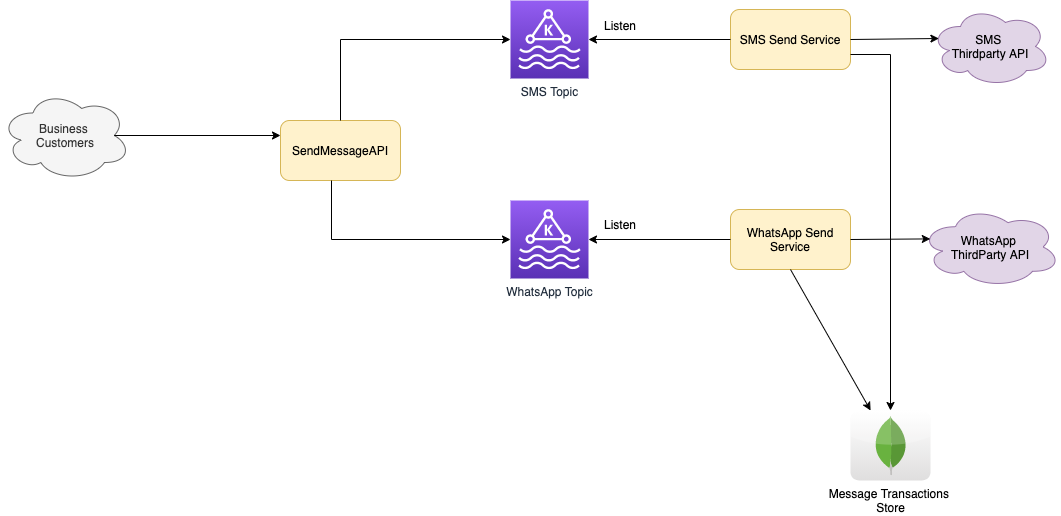

The diagram above was exported from draw.io. Its source (the exported page's mxGraphModel, read from the mxfile embedded in the PNG):
<mxGraphModel dx="1636" dy="423" grid="1" gridSize="10" guides="1" tooltips="1" connect="1" arrows="1" fold="1" page="1" pageScale="1" pageWidth="850" pageHeight="1100" math="0" shadow="0">
  <root>
    <mxCell id="0" />
    <mxCell id="1" parent="0" />
    <mxCell id="GJdoVK9tet6NGgQVeXun-1" value="SendMessageAPI" style="rounded=1;whiteSpace=wrap;html=1;fillColor=#fff2cc;strokeColor=#d6b656;" parent="1" vertex="1">
      <mxGeometry x="70" y="160" width="120" height="60" as="geometry" />
    </mxCell>
    <mxCell id="GJdoVK9tet6NGgQVeXun-2" value="SMS Topic" style="sketch=0;points=[[0,0,0],[0.25,0,0],[0.5,0,0],[0.75,0,0],[1,0,0],[0,1,0],[0.25,1,0],[0.5,1,0],[0.75,1,0],[1,1,0],[0,0.25,0],[0,0.5,0],[0,0.75,0],[1,0.25,0],[1,0.5,0],[1,0.75,0]];outlineConnect=0;fontColor=#232F3E;gradientColor=#945DF2;gradientDirection=north;fillColor=#5A30B5;strokeColor=#ffffff;dashed=0;verticalLabelPosition=bottom;verticalAlign=top;align=center;html=1;fontSize=12;fontStyle=0;aspect=fixed;shape=mxgraph.aws4.resourceIcon;resIcon=mxgraph.aws4.managed_streaming_for_kafka;" parent="1" vertex="1">
      <mxGeometry x="300" y="40" width="78" height="78" as="geometry" />
    </mxCell>
    <mxCell id="GJdoVK9tet6NGgQVeXun-3" value="WhatsApp Topic" style="sketch=0;points=[[0,0,0],[0.25,0,0],[0.5,0,0],[0.75,0,0],[1,0,0],[0,1,0],[0.25,1,0],[0.5,1,0],[0.75,1,0],[1,1,0],[0,0.25,0],[0,0.5,0],[0,0.75,0],[1,0.25,0],[1,0.5,0],[1,0.75,0]];outlineConnect=0;fontColor=#232F3E;gradientColor=#945DF2;gradientDirection=north;fillColor=#5A30B5;strokeColor=#ffffff;dashed=0;verticalLabelPosition=bottom;verticalAlign=top;align=center;html=1;fontSize=12;fontStyle=0;aspect=fixed;shape=mxgraph.aws4.resourceIcon;resIcon=mxgraph.aws4.managed_streaming_for_kafka;" parent="1" vertex="1">
      <mxGeometry x="300" y="240" width="78" height="78" as="geometry" />
    </mxCell>
    <mxCell id="GJdoVK9tet6NGgQVeXun-4" value="" style="endArrow=classic;html=1;rounded=0;exitX=0.5;exitY=0;exitDx=0;exitDy=0;entryX=0;entryY=0.5;entryDx=0;entryDy=0;entryPerimeter=0;edgeStyle=orthogonalEdgeStyle;" parent="1" source="GJdoVK9tet6NGgQVeXun-1" target="GJdoVK9tet6NGgQVeXun-2" edge="1">
      <mxGeometry width="50" height="50" relative="1" as="geometry">
        <mxPoint x="330" y="190" as="sourcePoint" />
        <mxPoint x="380" y="140" as="targetPoint" />
      </mxGeometry>
    </mxCell>
    <mxCell id="GJdoVK9tet6NGgQVeXun-5" value="" style="endArrow=classic;html=1;rounded=0;exitX=0.425;exitY=1;exitDx=0;exitDy=0;exitPerimeter=0;edgeStyle=orthogonalEdgeStyle;entryX=0;entryY=0.5;entryDx=0;entryDy=0;entryPerimeter=0;" parent="1" source="GJdoVK9tet6NGgQVeXun-1" target="GJdoVK9tet6NGgQVeXun-3" edge="1">
      <mxGeometry width="50" height="50" relative="1" as="geometry">
        <mxPoint x="330" y="190" as="sourcePoint" />
        <mxPoint x="380" y="140" as="targetPoint" />
      </mxGeometry>
    </mxCell>
    <mxCell id="GJdoVK9tet6NGgQVeXun-6" value="SMS Send Service" style="rounded=1;whiteSpace=wrap;html=1;fillColor=#fff2cc;strokeColor=#d6b656;" parent="1" vertex="1">
      <mxGeometry x="520" y="49" width="120" height="60" as="geometry" />
    </mxCell>
    <mxCell id="GJdoVK9tet6NGgQVeXun-7" value="" style="endArrow=classic;html=1;rounded=0;exitX=0;exitY=0.5;exitDx=0;exitDy=0;entryX=1;entryY=0.5;entryDx=0;entryDy=0;entryPerimeter=0;" parent="1" source="GJdoVK9tet6NGgQVeXun-6" target="GJdoVK9tet6NGgQVeXun-2" edge="1">
      <mxGeometry width="50" height="50" relative="1" as="geometry">
        <mxPoint x="330" y="190" as="sourcePoint" />
        <mxPoint x="380" y="140" as="targetPoint" />
      </mxGeometry>
    </mxCell>
    <mxCell id="GJdoVK9tet6NGgQVeXun-8" value="WhatsApp Send Service" style="rounded=1;whiteSpace=wrap;html=1;fillColor=#fff2cc;strokeColor=#d6b656;" parent="1" vertex="1">
      <mxGeometry x="520" y="249" width="120" height="60" as="geometry" />
    </mxCell>
    <mxCell id="GJdoVK9tet6NGgQVeXun-9" value="" style="endArrow=classic;html=1;rounded=0;exitX=0;exitY=0.5;exitDx=0;exitDy=0;" parent="1" source="GJdoVK9tet6NGgQVeXun-8" target="GJdoVK9tet6NGgQVeXun-3" edge="1">
      <mxGeometry width="50" height="50" relative="1" as="geometry">
        <mxPoint x="330" y="190" as="sourcePoint" />
        <mxPoint x="380" y="140" as="targetPoint" />
      </mxGeometry>
    </mxCell>
    <mxCell id="GJdoVK9tet6NGgQVeXun-11" value="" style="endArrow=classic;html=1;rounded=0;exitX=0.5;exitY=1;exitDx=0;exitDy=0;" parent="1" source="GJdoVK9tet6NGgQVeXun-8" target="GJdoVK9tet6NGgQVeXun-21" edge="1">
      <mxGeometry width="50" height="50" relative="1" as="geometry">
        <mxPoint x="470" y="320" as="sourcePoint" />
        <mxPoint x="580" y="480" as="targetPoint" />
      </mxGeometry>
    </mxCell>
    <mxCell id="GJdoVK9tet6NGgQVeXun-12" value="WhatsApp &lt;br&gt;ThirdParty API" style="ellipse;shape=cloud;whiteSpace=wrap;html=1;fillColor=#e1d5e7;strokeColor=#9673a6;" parent="1" vertex="1">
      <mxGeometry x="710" y="246" width="140" height="81" as="geometry" />
    </mxCell>
    <mxCell id="GJdoVK9tet6NGgQVeXun-13" value="" style="endArrow=classic;html=1;rounded=0;exitX=1;exitY=0.5;exitDx=0;exitDy=0;entryX=0.07;entryY=0.4;entryDx=0;entryDy=0;entryPerimeter=0;" parent="1" source="GJdoVK9tet6NGgQVeXun-8" target="GJdoVK9tet6NGgQVeXun-12" edge="1">
      <mxGeometry width="50" height="50" relative="1" as="geometry">
        <mxPoint x="470" y="280" as="sourcePoint" />
        <mxPoint x="690" y="260" as="targetPoint" />
      </mxGeometry>
    </mxCell>
    <mxCell id="GJdoVK9tet6NGgQVeXun-14" value="SMS &lt;br&gt;Thirdparty API" style="ellipse;shape=cloud;whiteSpace=wrap;html=1;fillColor=#e1d5e7;strokeColor=#9673a6;" parent="1" vertex="1">
      <mxGeometry x="720" y="46" width="120" height="80" as="geometry" />
    </mxCell>
    <mxCell id="GJdoVK9tet6NGgQVeXun-15" value="" style="endArrow=classic;html=1;rounded=0;exitX=1;exitY=0.5;exitDx=0;exitDy=0;entryX=0.07;entryY=0.4;entryDx=0;entryDy=0;entryPerimeter=0;" parent="1" source="GJdoVK9tet6NGgQVeXun-6" target="GJdoVK9tet6NGgQVeXun-14" edge="1">
      <mxGeometry width="50" height="50" relative="1" as="geometry">
        <mxPoint x="470" y="240" as="sourcePoint" />
        <mxPoint x="520" y="190" as="targetPoint" />
      </mxGeometry>
    </mxCell>
    <mxCell id="GJdoVK9tet6NGgQVeXun-16" value="Business &lt;br&gt;Customers" style="ellipse;shape=cloud;whiteSpace=wrap;html=1;fillColor=#f5f5f5;fontColor=#333333;strokeColor=#666666;" parent="1" vertex="1">
      <mxGeometry x="-210" y="130" width="130" height="90" as="geometry" />
    </mxCell>
    <mxCell id="GJdoVK9tet6NGgQVeXun-17" value="" style="endArrow=classic;html=1;rounded=0;exitX=0.875;exitY=0.5;exitDx=0;exitDy=0;exitPerimeter=0;entryX=0;entryY=0.25;entryDx=0;entryDy=0;" parent="1" source="GJdoVK9tet6NGgQVeXun-16" target="GJdoVK9tet6NGgQVeXun-1" edge="1">
      <mxGeometry width="50" height="50" relative="1" as="geometry">
        <mxPoint x="70" y="240" as="sourcePoint" />
        <mxPoint x="80" y="190" as="targetPoint" />
      </mxGeometry>
    </mxCell>
    <mxCell id="GJdoVK9tet6NGgQVeXun-18" value="" style="endArrow=classic;html=1;rounded=0;exitX=1;exitY=0.75;exitDx=0;exitDy=0;edgeStyle=orthogonalEdgeStyle;" parent="1" source="GJdoVK9tet6NGgQVeXun-6" target="GJdoVK9tet6NGgQVeXun-21" edge="1">
      <mxGeometry width="50" height="50" relative="1" as="geometry">
        <mxPoint x="460" y="310" as="sourcePoint" />
        <mxPoint x="610" y="460" as="targetPoint" />
      </mxGeometry>
    </mxCell>
    <mxCell id="GJdoVK9tet6NGgQVeXun-19" value="Listen" style="text;html=1;strokeColor=none;fillColor=none;align=center;verticalAlign=middle;whiteSpace=wrap;rounded=0;" parent="1" vertex="1">
      <mxGeometry x="380" y="50" width="60" height="30" as="geometry" />
    </mxCell>
    <mxCell id="GJdoVK9tet6NGgQVeXun-20" value="Listen" style="text;html=1;strokeColor=none;fillColor=none;align=center;verticalAlign=middle;whiteSpace=wrap;rounded=0;" parent="1" vertex="1">
      <mxGeometry x="380" y="249" width="60" height="30" as="geometry" />
    </mxCell>
    <mxCell id="GJdoVK9tet6NGgQVeXun-21" value="&lt;span style=&quot;&quot;&gt;Message Transactions &lt;br&gt;Store&lt;/span&gt;" style="dashed=0;outlineConnect=0;html=1;align=center;labelPosition=center;verticalLabelPosition=bottom;verticalAlign=top;shape=mxgraph.webicons.mongodb;gradientColor=#DFDEDE" parent="1" vertex="1">
      <mxGeometry x="640" y="450" width="80" height="70" as="geometry" />
    </mxCell>
  </root>
</mxGraphModel>